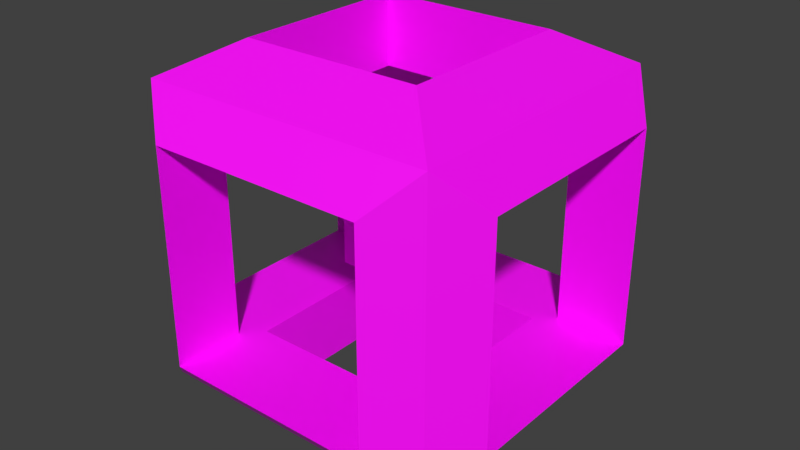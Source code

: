 # Source: switch.blend  (saved by Blender 2.82.7; exported with 4.5.12 LTS)
import bpy
from mathutils import Matrix  # noqa: F401  (used for matrix-valued properties, if any)

bpy.ops.wm.read_factory_settings(use_empty=True)
scene = bpy.context.scene
scene.name = 'Scene'

# ---- collections
col_collection_1 = bpy.data.collections.new('Collection 1'); scene.collection.children.link(col_collection_1)

# ---- images (referenced by path relative to the original .blend; pixels are not part of the script)
import os
ASSET_DIR = os.environ.get("B2B_ASSET_DIR", "")  # directory of the original .blend (textures are referenced by path, not embedded)
HERE = os.path.dirname(os.path.abspath(__file__))  # packed textures are extracted next to this script under _unpacked/

def load_image(name, relpath, width, height, colorspace="sRGB"):
    """Load a texture the original file referenced (path relative to the .blend, or extracted next to this script)."""
    p = next((c for c in (os.path.join(HERE, relpath), os.path.join(ASSET_DIR, relpath)) if relpath and os.path.exists(c)), "")
    if p:
        img = bpy.data.images.load(p, check_existing=True)
        img.name = name
    else:  # same state as the original file: an image datablock whose file is absent (Cycles renders it pink)
        img = bpy.data.images.new(name, width, height)
        img.source = "FILE"
        img.filepath = "//" + (relpath or name)
    img.colorspace_settings.name = colorspace
    return img
img_switch_png = load_image('switch.png', 'switch.png', 1024, 1024, 'sRGB')

# ---- materials (node trees are filled in below, after node groups)
mat_material = bpy.data.materials.new('Material')
mat_material.alpha_threshold = 0.0
mat_material.use_transparent_shadow = False
mat_material.roughness = 0.5

# ---- material node trees
mat_material.use_nodes = True; mat_material.node_tree.nodes.clear()
_N = mat_material.node_tree.nodes; _L = mat_material.node_tree.links
n0 = _N.new('ShaderNodeOutputMaterial'); n0.name = 'Material Output'; n0.location = (300, 300)
n1 = _N.new('ShaderNodeBsdfPrincipled'); n1.name = 'Principled BSDF'; n1.location = (10, 300)
n1.distribution = 'GGX'
n1.subsurface_method = 'BURLEY'
n1.inputs[3].default_value = 1.45
n1.inputs[27].default_value = (0.0, 0.0, 0.0, 1.0)
n1.inputs[28].default_value = 1.0
n2 = _N.new('ShaderNodeTexImage'); n2.name = 'Image Texture'; n2.location = (-280, 280)
n2.image = img_switch_png
_L.new(n1.outputs[0], n0.inputs[0])
_L.new(n2.outputs[0], n1.inputs[0])
n0.is_active_output = True

# ---- world
world_world = bpy.data.worlds.new('World'); scene.world = world_world
world_world.color = (0.05088, 0.05088, 0.05088)
world_world.use_sun_shadow = False
world_world.sun_shadow_jitter_overblur = 0.0
world_world.cycles.sampling_method = 'MANUAL'

# ---- meshes
me_cube_008 = bpy.data.meshes.new('Cube.008')
me_cube_008.from_pydata([(-1.0, -1.0, -1.0), (-1.0, -1.0, 1.0), (-1.0, 1.0, -1.0), (-1.0, 1.0, 1.0), (1.0, -1.0, -1.0), (1.0, -1.0, 1.0), (1.0, 1.0, -1.0), (1.0, 1.0, 1.0)], [], [(0, 1, 3, 2), (2, 3, 7, 6), (6, 7, 5, 4), (4, 5, 1, 0), (2, 6, 4, 0), (7, 3, 1, 5)])
_uv = me_cube_008.uv_layers.new(name='UVMap')
_uv.uv.foreach_set('vector', [0.6667, 0.6667, 0.3333, 0.6667, 0.3333, 0.3333, 0.6667, 0.3333, 0.3333, 0.6667, 3.974e-08, 0.6667, 0.0, 0.3333, 0.3333, 0.3333, 0.3333, 0.3333, 1.291e-07, 0.3333, 0.0, 8.941e-08, 0.3333, 0.0, 0.3333, 0.3333, 0.3333, 3.974e-08, 0.6667, 0.0, 0.6667, 0.3333, 1.0, 0.3333, 0.6667, 0.3333, 0.6667, 2.98e-08, 1.0, 0.0, 0.3333, 0.6667, 0.3333, 1.0, 4.967e-08, 1.0, 0.0, 0.6667])
me_cube_008.materials.append(mat_material)
me_cube_008.use_remesh_preserve_volume = False
me_cube_008.use_remesh_preserve_attributes = False
me_cube_008.use_mirror_vertex_groups = False
me_cube_008.update()
me_cube = bpy.data.meshes.new('Cube')
me_cube.from_pydata([(-0.9105, 0.08954, 0.08954), (-0.9105, 0.08954, 0.9105), (-0.9105, 0.9105, 0.08954), (-0.9105, 0.9105, 0.9105), (-0.08954, 0.08954, 0.08954), (-0.08954, 0.08954, 0.9105), (-0.08954, 0.9105, 0.08954), (-0.08954, 0.9105, 0.9105), (0.0, 0.2, 0.2), (-1.0, 0.2, 0.2), (2.235e-08, 0.8, 0.2), (-1.0, 0.8, 0.2), (2.235e-08, 0.2, 0.8), (-1.0, 0.2, 0.8), (0.0, 0.8, 0.8), (-1.0, 0.8, 0.8), (-0.2, 1.0, 0.8), (-0.2, 0.0, 0.8), (-0.2, 0.2, 0.8), (-0.2, 0.8, 0.8), (-0.8, 1.0, 0.8), (-0.8, -2.235e-08, 0.8), (-0.8, 0.2, 0.8), (-0.8, 0.8, 0.8), (-0.8, 1.0, 0.2), (-0.8, 0.0, 0.2), (-0.8, 0.8, 0.2), (-0.8, 0.2, 0.2), (-0.2, 1.0, 0.2), (-0.2, -5.215e-08, 0.2), (-0.2, 0.8, 0.2), (-0.2, 0.2, 0.2), (-0.65, 0.8, 0.2), (-0.35, 0.2, 0.2), (-0.65, 0.2, 0.8), (-0.35, 0.8, 0.8), (-0.7515, 0.2543, 1.0), (-0.7515, 0.2543, 0.8), (-0.7515, 0.2543, 1.49e-08), (-0.7515, 0.2543, 0.2), (-0.2515, 0.2543, 1.0), (-0.2515, 0.2543, 0.8), (-0.2515, 0.2543, 1.49e-08), (-0.2515, 0.2543, 0.2), (-0.7515, 0.394, 0.2), (-0.7515, 0.7543, 1.0), (-0.7515, 0.7543, 0.8), (-0.7515, 0.7543, 1.49e-08), (-0.7515, 0.7543, 0.2), (-0.2515, 0.7543, 1.0), (-0.2515, 0.7543, 0.8), (-0.2515, 0.7543, 1.49e-08), (-0.2515, 0.7543, 0.2)], [], [(0, 1, 3, 2, 11, 15, 13, 9), (2, 3, 20, 24, 28, 6), (6, 7, 14, 10, 8, 4), (4, 29, 25, 0), (2, 6, 4, 42, 51, 47), (7, 49, 40, 36, 1, 5), (11, 32, 30, 26, 23, 15), (4, 8, 12, 14, 7, 5), (9, 11, 2, 0), (9, 27, 33, 8, 10, 52, 43, 39, 44), (12, 18, 34, 13, 15, 46, 37, 41), (8, 33, 27, 31, 18, 12), (19, 30, 10, 14, 35, 23), (6, 28, 16, 20, 3, 7), (22, 27, 9, 13, 34, 18), (0, 25, 21, 17, 29, 4, 5, 1), (25, 27, 22, 21), (29, 31, 27, 25), (8, 12, 18, 31), (24, 20, 23, 26), (28, 30, 19, 16), (24, 26, 30, 28), (23, 20, 16, 19), (17, 18, 31, 29), (21, 22, 18, 17), (42, 43, 52, 51), (41, 40, 49, 50), (51, 52, 48, 47), (50, 49, 45, 46), (1, 36, 45, 49, 7, 3), (47, 48, 44, 39, 38), (46, 45, 36, 37), (44, 48, 52, 10, 30, 32, 11, 9), (41, 50, 46, 15, 23, 35, 14, 12), (38, 39, 43, 42), (37, 36, 40, 41), (47, 38, 42, 4, 0, 2)])
_uv = me_cube.uv_layers.new(name='UVMap')
_uv.uv.foreach_set('vector', [0.2941, 0.2857, 0.2941, 0.5714, 3.506e-08, 0.5714, 0.0, 0.2857, 0.05882, 0.3429, 0.05882, 0.5143, 0.2353, 0.5143, 0.2353, 0.3429, 7.012e-08, 0.2857, 0.0, 1.192e-07, 0.05882, 0.05714, 0.05882, 0.2286, 0.2353, 0.2286, 0.2941, 0.2857, 0.5882, 0.2857, 0.5882, 3.406e-08, 0.6471, 0.05714, 0.6471, 0.2286, 0.8235, 0.2286, 0.8824, 0.2857, 2.571e-08, 0.8571, 0.05882, 0.8, 0.2353, 0.8, 0.2941, 0.8571, 0.2941, 0.2857, 0.5882, 0.2857, 0.5882, 0.5714, 0.5143, 0.4988, 0.5143, 0.3559, 0.3672, 0.3559, 0.2941, 3.406e-08, 0.3681, 0.0702, 0.3681, 0.2131, 0.5151, 0.2131, 0.5882, 0.2857, 0.2941, 0.2857, 0.7647, 0.5143, 0.7647, 0.4143, 0.7647, 0.2857, 0.7647, 0.4571, 0.9412, 0.4571, 0.9412, 0.5143, 0.8824, 0.2857, 0.8235, 0.2286, 0.8235, 0.05714, 0.6471, 0.05714, 0.5882, 3.406e-08, 0.8824, 0.0, 0.2353, 0.3429, 0.05882, 0.3429, 0.0, 0.2857, 0.2941, 0.2857, 0.5882, 0.5714, 0.5882, 0.5143, 0.5882, 0.3857, 0.5882, 0.2857, 0.7647, 0.2857, 0.7513, 0.3576, 0.6042, 0.3576, 0.6042, 0.5004, 0.6453, 0.5004, 0.4706, 0.5714, 0.4706, 0.6286, 0.4706, 0.7571, 0.4706, 0.8571, 0.2941, 0.8571, 0.3076, 0.7861, 0.4546, 0.7861, 0.4546, 0.6433, 0.4706, 0.8, 0.4706, 0.7, 0.4706, 0.5714, 0.4706, 0.7429, 0.6471, 0.7429, 0.6471, 0.8, 0.8235, 0.7429, 1.0, 0.7429, 1.0, 0.8, 0.8235, 0.8, 0.8235, 0.7, 0.8235, 0.5714, 0.2941, 0.2857, 0.2353, 0.2286, 0.2353, 0.05714, 0.05882, 0.05714, 0.0, 1.192e-07, 0.2941, 0.0, 0.6471, 0.7429, 0.8235, 0.7429, 0.8235, 0.8, 0.6471, 0.8, 0.6471, 0.7, 0.6471, 0.5714, 0.2941, 0.8571, 0.2353, 0.8, 0.2353, 0.6286, 0.05882, 0.6286, 0.05882, 0.8, 2.571e-08, 0.8571, 0.0, 0.5714, 0.2941, 0.5714, 0.6471, 0.9714, 0.5882, 0.9714, 0.5882, 0.8, 0.6471, 0.8, 0.5294, 0.9714, 0.4706, 0.9714, 0.4706, 0.8, 0.5294, 0.8, 0.6471, 0.9714, 0.6471, 0.8, 0.7059, 0.8, 0.7059, 0.9714, 0.8824, 0.1714, 0.8824, 1.703e-08, 0.9412, 0.0, 0.9412, 0.1714, 0.7647, 0.9714, 0.7059, 0.9714, 0.7059, 0.8, 0.7647, 0.8, 0.9412, 0.1714, 1.0, 0.1714, 1.0, 0.3429, 0.9412, 0.3429, 1.0, 0.5143, 0.9412, 0.5143, 0.9412, 0.3429, 1.0, 0.3429, 0.9412, 0.0, 1.0, 0.0, 1.0, 0.1714, 0.9412, 0.1714, 0.5294, 0.8, 0.5882, 0.8, 0.5882, 0.9714, 0.5294, 0.9714, 0.1176, 1.0, 0.05882, 1.0, 0.05882, 0.8571, 0.1176, 0.8571, 0.8824, 0.9429, 0.8235, 0.9429, 0.8235, 0.8, 0.8824, 0.8, 0.1765, 1.0, 0.1176, 1.0, 0.1176, 0.8571, 0.1765, 0.8571, 1.0, 0.9429, 0.9412, 0.9429, 0.9412, 0.8, 1.0, 0.8, 0.5882, 0.2857, 0.5151, 0.2131, 0.5151, 0.0702, 0.3681, 0.0702, 0.2941, 3.406e-08, 0.5882, 0.0, 3.725e-09, 0.8571, 0.05882, 0.8571, 0.05882, 0.9601, 0.05882, 1.0, 0.0, 1.0, 0.9412, 0.9429, 0.8824, 0.9429, 0.8824, 0.8, 0.9412, 0.8, 0.6453, 0.5004, 0.7513, 0.5004, 0.7513, 0.3576, 0.7647, 0.2857, 0.7647, 0.3429, 0.7647, 0.4714, 0.7647, 0.5714, 0.5882, 0.5714, 0.4546, 0.6433, 0.3076, 0.6433, 0.3076, 0.7861, 0.2941, 0.8571, 0.2941, 0.8, 0.2941, 0.6714, 0.2941, 0.5714, 0.4706, 0.5714, 0.2353, 1.0, 0.1765, 1.0, 0.1765, 0.8571, 0.2353, 0.8571, 0.7647, 0.8, 0.8235, 0.8, 0.8235, 0.9429, 0.7647, 0.9429, 0.3672, 0.3559, 0.3672, 0.4988, 0.5143, 0.4988, 0.5882, 0.5714, 0.2941, 0.5714, 0.2941, 0.2857])
_uv.active_render = True
_uv = me_cube.uv_layers.new(name='UVMap.001')
_uv.uv.foreach_set('vector', [0.0, 0.0, 0.0, 0.0, 0.0, 0.0, 0.0, 0.0, 0.0, 0.0, 0.0, 0.0, 0.0, 0.0, 0.0, 0.0, 0.0, 0.0, 0.0, 0.0, 0.0, 0.0, 0.0, 0.0, 0.0, 0.0, 0.0, 0.0, 0.0, 0.0, 0.0, 0.0, 0.0, 0.0, 0.0, 0.0, 0.0, 0.0, 0.0, 0.0, 0.0, 0.0, 0.0, 0.0, 0.0, 0.0, 0.0, 0.0, 0.0, 0.0, 0.0, 0.0, 0.0, 0.0, 0.0, 0.0, 0.0, 0.0, 0.0, 0.0, 0.0, 0.0, 0.0, 0.0, 0.0, 0.0, 0.0, 0.0, 0.0, 0.0, 0.0, 0.0, 0.0, 0.0, 0.0, 0.0, 0.0, 0.0, 0.0, 0.0, 0.0, 0.0, 0.0, 0.0, 0.0, 0.0, 0.0, 0.0, 0.0, 0.0, 0.0, 0.0, 0.0, 0.0, 0.0, 0.0, 0.0, 0.0, 0.0, 0.0, 0.0, 0.0, 0.0, 0.0, 0.0, 0.0, 0.0, 0.0, 0.0, 0.0, 0.0, 0.0, 0.0, 0.0, 0.0, 0.0, 0.0, 0.0, 0.0, 0.0, 0.0, 0.0, 0.0, 0.0, 0.0, 0.0, 0.0, 0.0, 0.0, 0.0, 0.0, 0.0, 0.0, 0.0, 0.0, 0.0, 0.0, 0.0, 0.0, 0.0, 0.0, 0.0, 0.0, 0.0, 0.0, 0.0, 0.0, 0.0, 0.0, 0.0, 0.0, 0.0, 0.0, 0.0, 0.0, 0.0, 0.0, 0.0, 0.0, 0.0, 0.0, 0.0, 0.0, 0.0, 0.0, 0.0, 0.0, 0.0, 0.0, 0.0, 0.0, 0.0, 0.0, 0.0, 0.0, 0.0, 0.0, 0.0, 0.0, 0.0, 0.0, 0.0, 0.0, 0.0, 0.0, 0.0, 0.0, 0.0, 0.0, 0.0, 0.0, 0.0, 0.0, 0.0, 0.0, 0.0, 0.0, 0.0, 0.0, 0.0, 0.0, 0.0, 0.0, 0.0, 0.0, 0.0, 0.0, 0.0, 0.0, 0.0, 0.0, 0.0, 0.0, 0.0, 0.0, 0.0, 0.0, 0.0, 0.0, 0.0, 0.0, 0.0, 0.0, 0.0, 0.0, 0.0, 0.0, 0.0, 0.0, 0.0, 0.0, 0.0, 0.0, 0.0, 0.0, 0.0, 0.0, 0.0, 0.0, 0.0, 0.0, 0.0, 0.0, 0.0, 0.0, 0.0, 0.0, 0.0, 0.0, 0.0, 0.0, 0.0, 0.0, 0.0, 0.0, 0.0, 0.0, 0.0, 0.0, 0.0, 0.0, 0.0, 0.0, 0.0, 0.0, 0.0, 0.0, 0.0, 0.0, 0.0, 0.0, 0.0, 0.0, 0.0, 0.0, 0.0, 0.0, 0.0, 0.0, 0.0, 0.0, 0.0, 0.0, 0.0, 0.0, 0.0, 0.0, 0.0, 0.0, 0.0, 0.0, 0.0, 0.0, 0.0, 0.0, 0.0, 0.0, 0.0, 0.0, 0.0, 0.0, 0.0, 0.0, 0.0, 0.0, 0.0, 0.0, 0.0, 0.0, 0.0, 0.0, 0.0, 0.0, 0.0, 0.0, 0.0, 0.0, 0.0, 0.0, 0.0, 0.0, 0.0, 0.0, 0.0, 0.0, 0.0, 0.0, 0.0, 0.0, 0.0, 0.0, 0.0, 0.0, 0.0, 0.0, 0.0, 0.0, 0.0, 0.0, 0.0, 0.0, 0.0, 0.0, 0.0, 0.0, 0.0, 0.0, 0.0, 0.0, 0.0, 0.0, 0.0, 0.0, 0.0, 0.0, 0.0, 0.0, 0.0, 0.0, 0.0, 0.0, 0.0, 0.0, 0.0, 0.0, 0.0, 0.0, 0.0, 0.0, 0.0, 0.0, 0.0, 0.0, 0.0, 0.0, 0.0, 0.0, 0.0, 0.0, 0.0, 0.0, 0.0, 0.0, 0.0, 0.0, 0.0, 0.0, 0.0, 0.0, 0.0, 0.0, 0.0, 0.0, 0.0, 0.0, 0.0])
_uv = me_cube.uv_layers.new(name='UVMap.002')
_uv.uv.foreach_set('vector', [0.0, 0.0, 0.0, 0.0, 0.0, 0.0, 0.0, 0.0, 0.0, 0.0, 0.0, 0.0, 0.0, 0.0, 0.0, 0.0, 0.0, 0.0, 0.0, 0.0, 0.0, 0.0, 0.0, 0.0, 0.0, 0.0, 0.0, 0.0, 0.0, 0.0, 0.0, 0.0, 0.0, 0.0, 0.0, 0.0, 0.0, 0.0, 0.0, 0.0, 0.0, 0.0, 0.0, 0.0, 0.0, 0.0, 0.0, 0.0, 0.0, 0.0, 0.0, 0.0, 0.0, 0.0, 0.0, 0.0, 0.0, 0.0, 0.0, 0.0, 0.0, 0.0, 0.0, 0.0, 0.0, 0.0, 0.0, 0.0, 0.0, 0.0, 0.0, 0.0, 0.0, 0.0, 0.0, 0.0, 0.0, 0.0, 0.0, 0.0, 0.0, 0.0, 0.0, 0.0, 0.0, 0.0, 0.0, 0.0, 0.0, 0.0, 0.0, 0.0, 0.0, 0.0, 0.0, 0.0, 0.0, 0.0, 0.0, 0.0, 0.0, 0.0, 0.0, 0.0, 0.0, 0.0, 0.0, 0.0, 0.0, 0.0, 0.0, 0.0, 0.0, 0.0, 0.0, 0.0, 0.0, 0.0, 0.0, 0.0, 0.0, 0.0, 0.0, 0.0, 0.0, 0.0, 0.0, 0.0, 0.0, 0.0, 0.0, 0.0, 0.0, 0.0, 0.0, 0.0, 0.0, 0.0, 0.0, 0.0, 0.0, 0.0, 0.0, 0.0, 0.0, 0.0, 0.0, 0.0, 0.0, 0.0, 0.0, 0.0, 0.0, 0.0, 0.0, 0.0, 0.0, 0.0, 0.0, 0.0, 0.0, 0.0, 0.0, 0.0, 0.0, 0.0, 0.0, 0.0, 0.0, 0.0, 0.0, 0.0, 0.0, 0.0, 0.0, 0.0, 0.0, 0.0, 0.0, 0.0, 0.0, 0.0, 0.0, 0.0, 0.0, 0.0, 0.0, 0.0, 0.0, 0.0, 0.0, 0.0, 0.0, 0.0, 0.0, 0.0, 0.0, 0.0, 0.0, 0.0, 0.0, 0.0, 0.0, 0.0, 0.0, 0.0, 0.0, 0.0, 0.0, 0.0, 0.0, 0.0, 0.0, 0.0, 0.0, 0.0, 0.0, 0.0, 0.0, 0.0, 0.0, 0.0, 0.0, 0.0, 0.0, 0.0, 0.0, 0.0, 0.0, 0.0, 0.0, 0.0, 0.0, 0.0, 0.0, 0.0, 0.0, 0.0, 0.0, 0.0, 0.0, 0.0, 0.0, 0.0, 0.0, 0.0, 0.0, 0.0, 0.0, 0.0, 0.0, 0.0, 0.0, 0.0, 0.0, 0.0, 0.0, 0.0, 0.0, 0.0, 0.0, 0.0, 0.0, 0.0, 0.0, 0.0, 0.0, 0.0, 0.0, 0.0, 0.0, 0.0, 0.0, 0.0, 0.0, 0.0, 0.0, 0.0, 0.0, 0.0, 0.0, 0.0, 0.0, 0.0, 0.0, 0.0, 0.0, 0.0, 0.0, 0.0, 0.0, 0.0, 0.0, 0.0, 0.0, 0.0, 0.0, 0.0, 0.0, 0.0, 0.0, 0.0, 0.0, 0.0, 0.0, 0.0, 0.0, 0.0, 0.0, 0.0, 0.0, 0.0, 0.0, 0.0, 0.0, 0.0, 0.0, 0.0, 0.0, 0.0, 0.0, 0.0, 0.0, 0.0, 0.0, 0.0, 0.0, 0.0, 0.0, 0.0, 0.0, 0.0, 0.0, 0.0, 0.0, 0.0, 0.0, 0.0, 0.0, 0.0, 0.0, 0.0, 0.0, 0.0, 0.0, 0.0, 0.0, 0.0, 0.0, 0.0, 0.0, 0.0, 0.0, 0.0, 0.0, 0.0, 0.0, 0.0, 0.0, 0.0, 0.0, 0.0, 0.0, 0.0, 0.0, 0.0, 0.0, 0.0, 0.0, 0.0, 0.0, 0.0, 0.0, 0.0, 0.0, 0.0, 0.0, 0.0, 0.0, 0.0, 0.0, 0.0, 0.0, 0.0, 0.0, 0.0, 0.0, 0.0, 0.0, 0.0, 0.0, 0.0, 0.0, 0.0, 0.0, 0.0])
me_cube.materials.append(mat_material)
me_cube.use_remesh_preserve_volume = False
me_cube.use_remesh_preserve_attributes = False
me_cube.use_mirror_vertex_groups = False
me_cube.update()

# ---- objects
ob_cube = bpy.data.objects.new('Cube', me_cube_008)
ob_cube_006 = bpy.data.objects.new('Cube.006', me_cube)

# ---- transforms, parenting, visibility, modifiers, constraints
ob_cube.location = (0.5, 0.5, 0.4999)
ob_cube.scale = (0.1, 0.1, 0.1)
ob_cube.lineart.crease_threshold = 0.0
ob_cube_006.location = (1.0, 0.0, 0.0)
ob_cube_006.lineart.crease_threshold = 0.0

# ---- collection membership
col_collection_1.objects.link(ob_cube)
col_collection_1.objects.link(ob_cube_006)

# ---- scene / render settings (as saved in the file)
scene.frame_start = 1; scene.frame_end = 250; scene.frame_set(1)
scene.render.engine = 'BLENDER_EEVEE_NEXT'
scene.render.resolution_percentage = 50
scene.render.dither_intensity = 0.0
scene.cycles.use_denoising = False
scene.cycles.samples = 128
scene.cycles.sampling_pattern = 'TABULATED_SOBOL'
scene.cycles.use_adaptive_sampling = False
scene.cycles.use_light_tree = False
scene.cycles.blur_glossy = 0.0
scene.cycles.sample_clamp_indirect = 0.0
scene.view_settings.view_transform = 'Standard'
bpy.context.view_layer.update()

# ---- added for rendering (the .blend has no active camera and no usable light): camera, sun
cam_auto = bpy.data.cameras.new('AutoCamera')
cam_auto.lens = 50.0
cam_auto.sensor_width = 36.0
cam_auto.clip_end = 1000.0
ob_auto_camera = bpy.data.objects.new('AutoCamera', cam_auto)
scene.collection.objects.link(ob_auto_camera)
ob_auto_camera.location = (2.10254, -1.42304, 1.78203)
ob_auto_camera.rotation_euler = (1.09748, -7.21219e-08, 0.694738)
scene.camera = ob_auto_camera
light_auto_sun = bpy.data.lights.new('AutoSun', 'SUN')
light_auto_sun.energy = 3.0
light_auto_sun.angle = 0.0523599
ob_auto_sun = bpy.data.objects.new('AutoSun', light_auto_sun)
scene.collection.objects.link(ob_auto_sun)
ob_auto_sun.rotation_euler = (0.872665, 0.174533, 0.523599)
bpy.context.view_layer.update()
